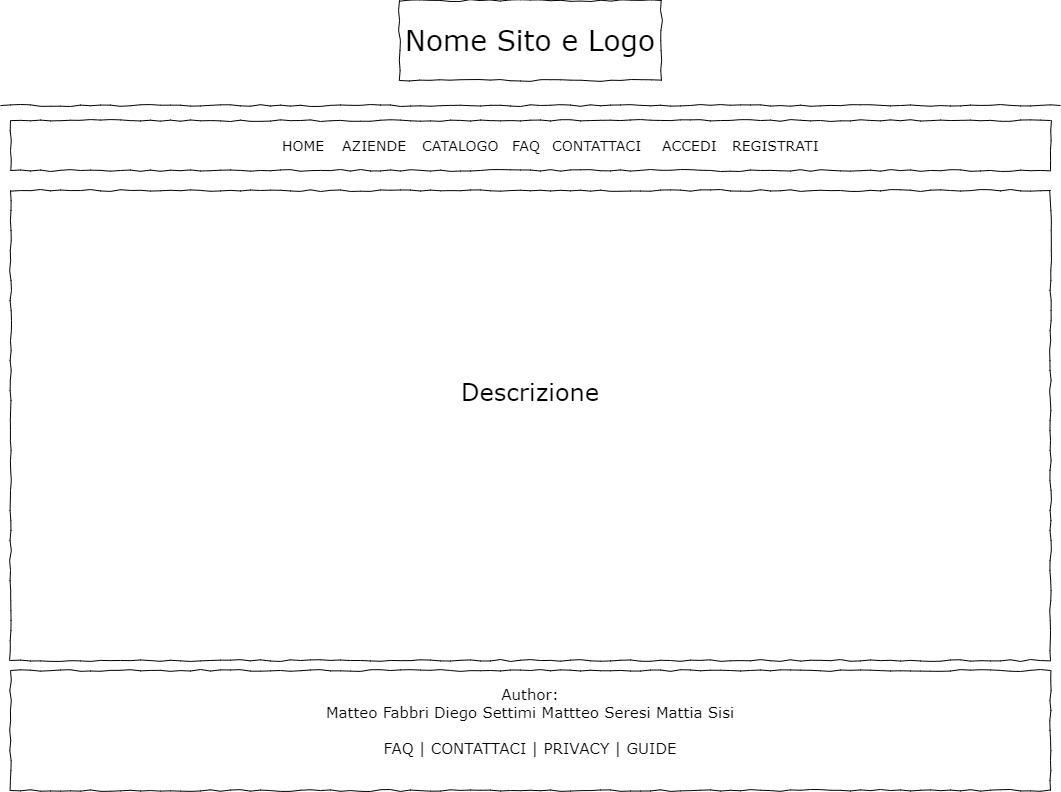

The diagram above was exported from draw.io. Its source (the exported page's mxGraphModel, read from the mxfile embedded in the PNG):
<mxGraphModel dx="1127" dy="1066" grid="1" gridSize="10" guides="1" tooltips="1" connect="1" arrows="1" fold="1" page="1" pageScale="1" pageWidth="1100" pageHeight="850" background="#ffffff" math="0" shadow="0">
  <root>
    <mxCell id="0" />
    <mxCell id="1" parent="0" />
    <mxCell id="677b7b8949515195-2" value="Nome Sito e Logo" style="whiteSpace=wrap;html=1;rounded=0;shadow=0;labelBackgroundColor=none;strokeWidth=1;fontFamily=Verdana;fontSize=28;align=center;comic=1;" parent="1" vertex="1">
      <mxGeometry x="419" y="40" width="262" height="80" as="geometry" />
    </mxCell>
    <mxCell id="677b7b8949515195-9" value="" style="line;strokeWidth=1;html=1;rounded=0;shadow=0;labelBackgroundColor=none;fillColor=none;fontFamily=Verdana;fontSize=14;fontColor=#000000;align=center;comic=1;" parent="1" vertex="1">
      <mxGeometry x="20" y="140" width="1060" height="10" as="geometry" />
    </mxCell>
    <mxCell id="677b7b8949515195-15" value="&lt;div style=&quot;text-align: justify&quot;&gt;&lt;font style=&quot;font-size: 24px;&quot;&gt;&lt;br&gt;&lt;/font&gt;&lt;/div&gt;&lt;div style=&quot;text-align: justify&quot;&gt;&lt;font style=&quot;font-size: 24px;&quot;&gt;&lt;br&gt;&lt;/font&gt;&lt;/div&gt;&lt;div style=&quot;text-align: justify&quot;&gt;&lt;font style=&quot;font-size: 24px;&quot;&gt;&lt;br&gt;&lt;/font&gt;&lt;/div&gt;&lt;div style=&quot;text-align: justify&quot;&gt;&lt;font style=&quot;font-size: 24px;&quot;&gt;&lt;br&gt;&lt;/font&gt;&lt;/div&gt;&lt;div style=&quot;text-align: justify&quot;&gt;&lt;font style=&quot;font-size: 24px;&quot;&gt;&lt;br&gt;&lt;/font&gt;&lt;/div&gt;&lt;div style=&quot;text-align: justify&quot;&gt;&lt;font style=&quot;font-size: 24px;&quot;&gt;&lt;br&gt;&lt;/font&gt;&lt;/div&gt;&lt;div style=&quot;text-align: justify&quot;&gt;&lt;span style=&quot;font-size: 24px;&quot;&gt;Descrizione&lt;/span&gt;&lt;/div&gt;" style="whiteSpace=wrap;html=1;rounded=0;shadow=0;labelBackgroundColor=none;strokeWidth=1;fillColor=none;fontFamily=Verdana;fontSize=12;align=center;verticalAlign=top;spacing=10;comic=1;" parent="1" vertex="1">
      <mxGeometry x="30" y="230" width="1040" height="470" as="geometry" />
    </mxCell>
    <mxCell id="oZFObqzSNkoS52DFgEg0-3" value="&lt;div style=&quot;font-size: 15px;&quot;&gt;&lt;span style=&quot;background-color: initial;&quot;&gt;Author:&lt;/span&gt;&lt;br&gt;&lt;/div&gt;&lt;div style=&quot;font-size: 15px;&quot;&gt;&lt;font style=&quot;font-size: 15px;&quot;&gt;Matteo Fabbri Diego Settimi Mattteo Seresi Mattia Sis&lt;/font&gt;&lt;span style=&quot;background-color: initial;&quot;&gt;i&lt;/span&gt;&lt;/div&gt;&lt;div style=&quot;font-size: 15px;&quot;&gt;&lt;span style=&quot;background-color: initial;&quot;&gt;&lt;br&gt;&lt;/span&gt;&lt;/div&gt;&lt;div style=&quot;font-size: 15px;&quot;&gt;&lt;span style=&quot;background-color: initial;&quot;&gt;FAQ | CONTATTACI | PRIVACY | GUIDE&lt;/span&gt;&lt;/div&gt;" style="whiteSpace=wrap;html=1;rounded=0;shadow=0;labelBackgroundColor=none;strokeWidth=1;fillColor=none;fontFamily=Verdana;fontSize=12;align=center;verticalAlign=top;spacing=10;comic=1;" parent="1" vertex="1">
      <mxGeometry x="30" y="710" width="1040" height="120" as="geometry" />
    </mxCell>
    <mxCell id="VgVVgfHx4Wf5SAnW4bPT-1" value="" style="whiteSpace=wrap;html=1;rounded=0;shadow=0;labelBackgroundColor=none;strokeWidth=1;fillColor=none;fontFamily=Verdana;fontSize=12;align=center;comic=1;" vertex="1" parent="1">
      <mxGeometry x="30" y="160" width="1040" height="50" as="geometry" />
    </mxCell>
    <mxCell id="VgVVgfHx4Wf5SAnW4bPT-2" value="AZIENDE" style="text;html=1;points=[];align=left;verticalAlign=top;spacingTop=-4;fontSize=14;fontFamily=Verdana" vertex="1" parent="1">
      <mxGeometry x="360" y="175" width="60" height="20" as="geometry" />
    </mxCell>
    <mxCell id="VgVVgfHx4Wf5SAnW4bPT-3" value="CATALOGO" style="text;html=1;points=[];align=left;verticalAlign=top;spacingTop=-4;fontSize=14;fontFamily=Verdana" vertex="1" parent="1">
      <mxGeometry x="440" y="175" width="60" height="20" as="geometry" />
    </mxCell>
    <mxCell id="VgVVgfHx4Wf5SAnW4bPT-4" value="FAQ" style="text;html=1;points=[];align=left;verticalAlign=top;spacingTop=-4;fontSize=14;fontFamily=Verdana" vertex="1" parent="1">
      <mxGeometry x="530" y="175" width="60" height="20" as="geometry" />
    </mxCell>
    <mxCell id="VgVVgfHx4Wf5SAnW4bPT-5" value="CONTATTACI" style="text;html=1;points=[];align=left;verticalAlign=top;spacingTop=-4;fontSize=14;fontFamily=Verdana" vertex="1" parent="1">
      <mxGeometry x="570" y="175" width="60" height="20" as="geometry" />
    </mxCell>
    <mxCell id="VgVVgfHx4Wf5SAnW4bPT-6" value="HOME" style="text;html=1;points=[];align=left;verticalAlign=top;spacingTop=-4;fontSize=14;fontFamily=Verdana" vertex="1" parent="1">
      <mxGeometry x="300" y="175" width="60" height="20" as="geometry" />
    </mxCell>
    <mxCell id="VgVVgfHx4Wf5SAnW4bPT-7" value="ACCEDI" style="text;html=1;points=[];align=left;verticalAlign=top;spacingTop=-4;fontSize=14;fontFamily=Verdana" vertex="1" parent="1">
      <mxGeometry x="680" y="175" width="60" height="20" as="geometry" />
    </mxCell>
    <mxCell id="VgVVgfHx4Wf5SAnW4bPT-8" value="REGISTRATI" style="text;html=1;points=[];align=left;verticalAlign=top;spacingTop=-4;fontSize=14;fontFamily=Verdana" vertex="1" parent="1">
      <mxGeometry x="750" y="175" width="60" height="20" as="geometry" />
    </mxCell>
  </root>
</mxGraphModel>